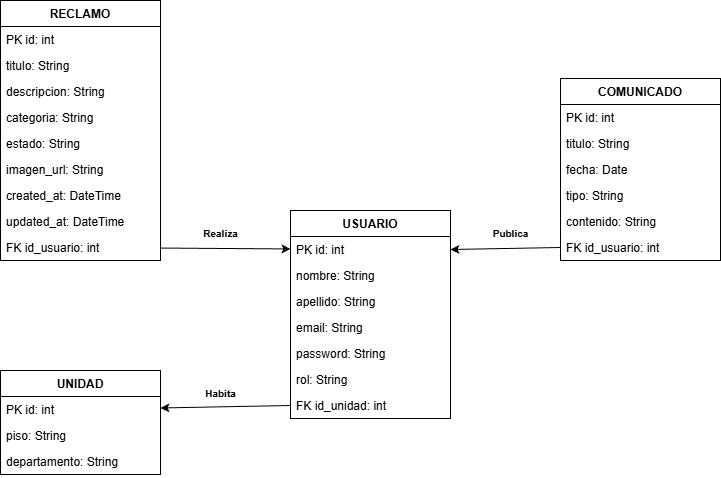

The diagram above was exported from draw.io. Its source (the exported page's mxGraphModel, read from the mxfile embedded in the PNG):
<mxGraphModel dx="1824" dy="689" grid="1" gridSize="10" guides="1" tooltips="1" connect="1" arrows="1" fold="1" page="1" pageScale="1" pageWidth="850" pageHeight="1100" math="0" shadow="0">
  <root>
    <mxCell id="0" />
    <mxCell id="1" parent="0" />
    <mxCell id="117" value="UNIDAD" style="swimlane;fontStyle=1;childLayout=stackLayout;horizontal=1;startSize=26;horizontalStack=0;resizeParent=1;resizeParentMax=0;resizeLast=0;collapsible=1;marginBottom=0;" vertex="1" parent="1">
      <mxGeometry x="-760" y="400" width="160" height="104" as="geometry" />
    </mxCell>
    <mxCell id="118" value="PK id: int" style="text;strokeColor=none;fillColor=none;align=left;verticalAlign=top;spacingLeft=4;spacingRight=4;overflow=hidden;rotatable=0;points=[[0,0.5],[1,0.5]];portConstraint=eastwest;" vertex="1" parent="117">
      <mxGeometry y="26" width="160" height="26" as="geometry" />
    </mxCell>
    <mxCell id="119" value="piso: String" style="text;strokeColor=none;fillColor=none;align=left;verticalAlign=top;spacingLeft=4;spacingRight=4;overflow=hidden;rotatable=0;points=[[0,0.5],[1,0.5]];portConstraint=eastwest;" vertex="1" parent="117">
      <mxGeometry y="52" width="160" height="26" as="geometry" />
    </mxCell>
    <mxCell id="120" value="departamento: String" style="text;strokeColor=none;fillColor=none;align=left;verticalAlign=top;spacingLeft=4;spacingRight=4;overflow=hidden;rotatable=0;points=[[0,0.5],[1,0.5]];portConstraint=eastwest;" vertex="1" parent="117">
      <mxGeometry y="78" width="160" height="26" as="geometry" />
    </mxCell>
    <mxCell id="121" value="USUARIO" style="swimlane;fontStyle=1;childLayout=stackLayout;horizontal=1;startSize=26;horizontalStack=0;resizeParent=1;resizeParentMax=0;resizeLast=0;collapsible=1;marginBottom=0;" vertex="1" parent="1">
      <mxGeometry x="-470" y="240" width="160" height="208" as="geometry" />
    </mxCell>
    <mxCell id="122" value="PK id: int" style="text;strokeColor=none;fillColor=none;align=left;verticalAlign=top;spacingLeft=4;spacingRight=4;overflow=hidden;rotatable=0;points=[[0,0.5],[1,0.5]];portConstraint=eastwest;" vertex="1" parent="121">
      <mxGeometry y="26" width="160" height="26" as="geometry" />
    </mxCell>
    <mxCell id="123" value="nombre: String" style="text;strokeColor=none;fillColor=none;align=left;verticalAlign=top;spacingLeft=4;spacingRight=4;overflow=hidden;rotatable=0;points=[[0,0.5],[1,0.5]];portConstraint=eastwest;" vertex="1" parent="121">
      <mxGeometry y="52" width="160" height="26" as="geometry" />
    </mxCell>
    <mxCell id="124" value="apellido: String" style="text;strokeColor=none;fillColor=none;align=left;verticalAlign=top;spacingLeft=4;spacingRight=4;overflow=hidden;rotatable=0;points=[[0,0.5],[1,0.5]];portConstraint=eastwest;" vertex="1" parent="121">
      <mxGeometry y="78" width="160" height="26" as="geometry" />
    </mxCell>
    <mxCell id="125" value="email: String" style="text;strokeColor=none;fillColor=none;align=left;verticalAlign=top;spacingLeft=4;spacingRight=4;overflow=hidden;rotatable=0;points=[[0,0.5],[1,0.5]];portConstraint=eastwest;" vertex="1" parent="121">
      <mxGeometry y="104" width="160" height="26" as="geometry" />
    </mxCell>
    <mxCell id="126" value="password: String" style="text;strokeColor=none;fillColor=none;align=left;verticalAlign=top;spacingLeft=4;spacingRight=4;overflow=hidden;rotatable=0;points=[[0,0.5],[1,0.5]];portConstraint=eastwest;" vertex="1" parent="121">
      <mxGeometry y="130" width="160" height="26" as="geometry" />
    </mxCell>
    <mxCell id="127" value="rol: String" style="text;strokeColor=none;fillColor=none;align=left;verticalAlign=top;spacingLeft=4;spacingRight=4;overflow=hidden;rotatable=0;points=[[0,0.5],[1,0.5]];portConstraint=eastwest;" vertex="1" parent="121">
      <mxGeometry y="156" width="160" height="26" as="geometry" />
    </mxCell>
    <mxCell id="128" value="FK id_unidad: int" style="text;strokeColor=none;fillColor=none;align=left;verticalAlign=top;spacingLeft=4;spacingRight=4;overflow=hidden;rotatable=0;points=[[0,0.5],[1,0.5]];portConstraint=eastwest;" vertex="1" parent="121">
      <mxGeometry y="182" width="160" height="26" as="geometry" />
    </mxCell>
    <mxCell id="129" value="RECLAMO" style="swimlane;fontStyle=1;childLayout=stackLayout;horizontal=1;startSize=26;horizontalStack=0;resizeParent=1;resizeParentMax=0;resizeLast=0;collapsible=1;marginBottom=0;" vertex="1" parent="1">
      <mxGeometry x="-760" y="30" width="160" height="260" as="geometry" />
    </mxCell>
    <mxCell id="130" value="PK id: int" style="text;strokeColor=none;fillColor=none;align=left;verticalAlign=top;spacingLeft=4;spacingRight=4;overflow=hidden;rotatable=0;points=[[0,0.5],[1,0.5]];portConstraint=eastwest;" vertex="1" parent="129">
      <mxGeometry y="26" width="160" height="26" as="geometry" />
    </mxCell>
    <mxCell id="131" value="titulo: String" style="text;strokeColor=none;fillColor=none;align=left;verticalAlign=top;spacingLeft=4;spacingRight=4;overflow=hidden;rotatable=0;points=[[0,0.5],[1,0.5]];portConstraint=eastwest;" vertex="1" parent="129">
      <mxGeometry y="52" width="160" height="26" as="geometry" />
    </mxCell>
    <mxCell id="132" value="descripcion: String" style="text;strokeColor=none;fillColor=none;align=left;verticalAlign=top;spacingLeft=4;spacingRight=4;overflow=hidden;rotatable=0;points=[[0,0.5],[1,0.5]];portConstraint=eastwest;" vertex="1" parent="129">
      <mxGeometry y="78" width="160" height="26" as="geometry" />
    </mxCell>
    <mxCell id="133" value="categoria: String" style="text;strokeColor=none;fillColor=none;align=left;verticalAlign=top;spacingLeft=4;spacingRight=4;overflow=hidden;rotatable=0;points=[[0,0.5],[1,0.5]];portConstraint=eastwest;" vertex="1" parent="129">
      <mxGeometry y="104" width="160" height="26" as="geometry" />
    </mxCell>
    <mxCell id="134" value="estado: String" style="text;strokeColor=none;fillColor=none;align=left;verticalAlign=top;spacingLeft=4;spacingRight=4;overflow=hidden;rotatable=0;points=[[0,0.5],[1,0.5]];portConstraint=eastwest;" vertex="1" parent="129">
      <mxGeometry y="130" width="160" height="26" as="geometry" />
    </mxCell>
    <mxCell id="135" value="imagen_url: String" style="text;strokeColor=none;fillColor=none;align=left;verticalAlign=top;spacingLeft=4;spacingRight=4;overflow=hidden;rotatable=0;points=[[0,0.5],[1,0.5]];portConstraint=eastwest;" vertex="1" parent="129">
      <mxGeometry y="156" width="160" height="26" as="geometry" />
    </mxCell>
    <mxCell id="136" value="created_at: DateTime" style="text;strokeColor=none;fillColor=none;align=left;verticalAlign=top;spacingLeft=4;spacingRight=4;overflow=hidden;rotatable=0;points=[[0,0.5],[1,0.5]];portConstraint=eastwest;" vertex="1" parent="129">
      <mxGeometry y="182" width="160" height="26" as="geometry" />
    </mxCell>
    <mxCell id="137" value="updated_at: DateTime" style="text;strokeColor=none;fillColor=none;align=left;verticalAlign=top;spacingLeft=4;spacingRight=4;overflow=hidden;rotatable=0;points=[[0,0.5],[1,0.5]];portConstraint=eastwest;" vertex="1" parent="129">
      <mxGeometry y="208" width="160" height="26" as="geometry" />
    </mxCell>
    <mxCell id="138" value="FK id_usuario: int" style="text;strokeColor=none;fillColor=none;align=left;verticalAlign=top;spacingLeft=4;spacingRight=4;overflow=hidden;rotatable=0;points=[[0,0.5],[1,0.5]];portConstraint=eastwest;" vertex="1" parent="129">
      <mxGeometry y="234" width="160" height="26" as="geometry" />
    </mxCell>
    <mxCell id="139" value="COMUNICADO" style="swimlane;fontStyle=1;childLayout=stackLayout;horizontal=1;startSize=26;horizontalStack=0;resizeParent=1;resizeParentMax=0;resizeLast=0;collapsible=1;marginBottom=0;" vertex="1" parent="1">
      <mxGeometry x="-200" y="108" width="160" height="182" as="geometry" />
    </mxCell>
    <mxCell id="140" value="PK id: int" style="text;strokeColor=none;fillColor=none;align=left;verticalAlign=top;spacingLeft=4;spacingRight=4;overflow=hidden;rotatable=0;points=[[0,0.5],[1,0.5]];portConstraint=eastwest;" vertex="1" parent="139">
      <mxGeometry y="26" width="160" height="26" as="geometry" />
    </mxCell>
    <mxCell id="141" value="titulo: String" style="text;strokeColor=none;fillColor=none;align=left;verticalAlign=top;spacingLeft=4;spacingRight=4;overflow=hidden;rotatable=0;points=[[0,0.5],[1,0.5]];portConstraint=eastwest;" vertex="1" parent="139">
      <mxGeometry y="52" width="160" height="26" as="geometry" />
    </mxCell>
    <mxCell id="142" value="fecha: Date" style="text;strokeColor=none;fillColor=none;align=left;verticalAlign=top;spacingLeft=4;spacingRight=4;overflow=hidden;rotatable=0;points=[[0,0.5],[1,0.5]];portConstraint=eastwest;" vertex="1" parent="139">
      <mxGeometry y="78" width="160" height="26" as="geometry" />
    </mxCell>
    <mxCell id="143" value="tipo: String" style="text;strokeColor=none;fillColor=none;align=left;verticalAlign=top;spacingLeft=4;spacingRight=4;overflow=hidden;rotatable=0;points=[[0,0.5],[1,0.5]];portConstraint=eastwest;" vertex="1" parent="139">
      <mxGeometry y="104" width="160" height="26" as="geometry" />
    </mxCell>
    <mxCell id="144" value="contenido: String" style="text;strokeColor=none;fillColor=none;align=left;verticalAlign=top;spacingLeft=4;spacingRight=4;overflow=hidden;rotatable=0;points=[[0,0.5],[1,0.5]];portConstraint=eastwest;" vertex="1" parent="139">
      <mxGeometry y="130" width="160" height="26" as="geometry" />
    </mxCell>
    <mxCell id="145" value="FK id_usuario: int" style="text;strokeColor=none;fillColor=none;align=left;verticalAlign=top;spacingLeft=4;spacingRight=4;overflow=hidden;rotatable=0;points=[[0,0.5],[1,0.5]];portConstraint=eastwest;" vertex="1" parent="139">
      <mxGeometry y="156" width="160" height="26" as="geometry" />
    </mxCell>
    <mxCell id="149" value="" style="edgeStyle=none;html=1;exitX=0;exitY=0.5;exitDx=0;exitDy=0;" edge="1" parent="1" source="128" target="118">
      <mxGeometry relative="1" as="geometry" />
    </mxCell>
    <mxCell id="150" value="" style="edgeStyle=none;html=1;" edge="1" parent="1" source="138" target="122">
      <mxGeometry relative="1" as="geometry" />
    </mxCell>
    <mxCell id="151" value="" style="edgeStyle=none;html=1;entryX=1;entryY=0.5;entryDx=0;entryDy=0;exitX=0;exitY=0.5;exitDx=0;exitDy=0;" edge="1" parent="1" source="145" target="122">
      <mxGeometry relative="1" as="geometry" />
    </mxCell>
    <mxCell id="152" value="&lt;font style=&quot;font-size: 10px;&quot;&gt;Habita&lt;/font&gt;" style="text;align=center;fontStyle=1;verticalAlign=middle;spacingLeft=3;spacingRight=3;strokeColor=none;rotatable=0;points=[[0,0.5],[1,0.5]];portConstraint=eastwest;html=1;" vertex="1" parent="1">
      <mxGeometry x="-580" y="410" width="80" height="26" as="geometry" />
    </mxCell>
    <mxCell id="153" value="&lt;font style=&quot;font-size: 10px;&quot;&gt;Realiza&lt;/font&gt;" style="text;align=center;fontStyle=1;verticalAlign=middle;spacingLeft=3;spacingRight=3;strokeColor=none;rotatable=0;points=[[0,0.5],[1,0.5]];portConstraint=eastwest;html=1;" vertex="1" parent="1">
      <mxGeometry x="-580" y="250" width="80" height="26" as="geometry" />
    </mxCell>
    <mxCell id="154" value="&lt;font style=&quot;font-size: 10px;&quot;&gt;Publica&lt;/font&gt;" style="text;align=center;fontStyle=1;verticalAlign=middle;spacingLeft=3;spacingRight=3;strokeColor=none;rotatable=0;points=[[0,0.5],[1,0.5]];portConstraint=eastwest;html=1;" vertex="1" parent="1">
      <mxGeometry x="-290" y="250" width="80" height="26" as="geometry" />
    </mxCell>
  </root>
</mxGraphModel>